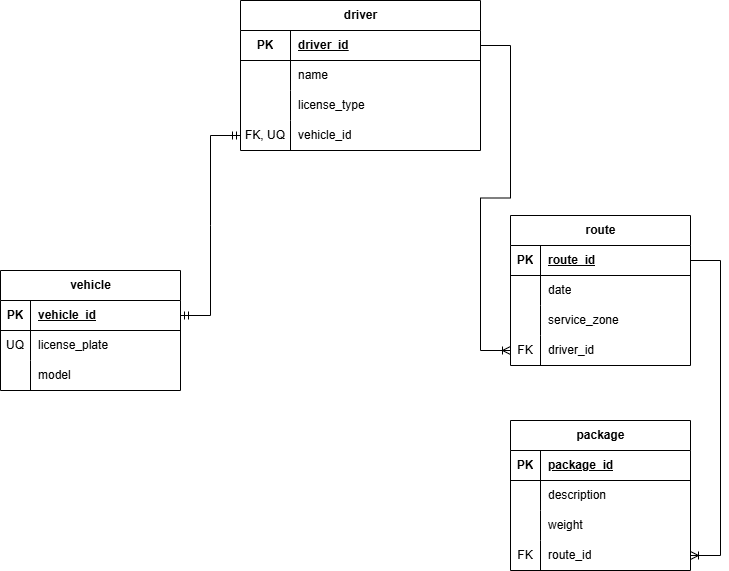

The diagram above was exported from draw.io. Its source (the exported page's mxGraphModel, read from the mxfile embedded in the PNG):
<mxGraphModel dx="1536" dy="437" grid="1" gridSize="10" guides="1" tooltips="1" connect="1" arrows="1" fold="1" page="1" pageScale="1" pageWidth="850" pageHeight="1100" math="0" shadow="0">
  <root>
    <mxCell id="0" />
    <mxCell id="1" parent="0" />
    <mxCell id="VOTSzGKP-orEyLx4NZRe-1" value="driver" style="shape=table;startSize=30;container=1;collapsible=1;childLayout=tableLayout;fixedRows=1;rowLines=0;fontStyle=1;align=center;resizeLast=1;html=1;" parent="1" vertex="1">
      <mxGeometry x="210" y="20" width="240" height="150" as="geometry" />
    </mxCell>
    <mxCell id="VOTSzGKP-orEyLx4NZRe-2" value="" style="shape=tableRow;horizontal=0;startSize=0;swimlaneHead=0;swimlaneBody=0;fillColor=none;collapsible=0;dropTarget=0;points=[[0,0.5],[1,0.5]];portConstraint=eastwest;top=0;left=0;right=0;bottom=1;" parent="VOTSzGKP-orEyLx4NZRe-1" vertex="1">
      <mxGeometry y="30" width="240" height="30" as="geometry" />
    </mxCell>
    <mxCell id="VOTSzGKP-orEyLx4NZRe-3" value="PK" style="shape=partialRectangle;connectable=0;fillColor=none;top=0;left=0;bottom=0;right=0;fontStyle=1;overflow=hidden;whiteSpace=wrap;html=1;" parent="VOTSzGKP-orEyLx4NZRe-2" vertex="1">
      <mxGeometry width="50" height="30" as="geometry">
        <mxRectangle width="50" height="30" as="alternateBounds" />
      </mxGeometry>
    </mxCell>
    <mxCell id="VOTSzGKP-orEyLx4NZRe-4" value="driver_id" style="shape=partialRectangle;connectable=0;fillColor=none;top=0;left=0;bottom=0;right=0;align=left;spacingLeft=6;fontStyle=5;overflow=hidden;whiteSpace=wrap;html=1;" parent="VOTSzGKP-orEyLx4NZRe-2" vertex="1">
      <mxGeometry x="50" width="190" height="30" as="geometry">
        <mxRectangle width="190" height="30" as="alternateBounds" />
      </mxGeometry>
    </mxCell>
    <mxCell id="VOTSzGKP-orEyLx4NZRe-5" value="" style="shape=tableRow;horizontal=0;startSize=0;swimlaneHead=0;swimlaneBody=0;fillColor=none;collapsible=0;dropTarget=0;points=[[0,0.5],[1,0.5]];portConstraint=eastwest;top=0;left=0;right=0;bottom=0;" parent="VOTSzGKP-orEyLx4NZRe-1" vertex="1">
      <mxGeometry y="60" width="240" height="30" as="geometry" />
    </mxCell>
    <mxCell id="VOTSzGKP-orEyLx4NZRe-6" value="" style="shape=partialRectangle;connectable=0;fillColor=none;top=0;left=0;bottom=0;right=0;editable=1;overflow=hidden;whiteSpace=wrap;html=1;" parent="VOTSzGKP-orEyLx4NZRe-5" vertex="1">
      <mxGeometry width="50" height="30" as="geometry">
        <mxRectangle width="50" height="30" as="alternateBounds" />
      </mxGeometry>
    </mxCell>
    <mxCell id="VOTSzGKP-orEyLx4NZRe-7" value="name" style="shape=partialRectangle;connectable=0;fillColor=none;top=0;left=0;bottom=0;right=0;align=left;spacingLeft=6;overflow=hidden;whiteSpace=wrap;html=1;" parent="VOTSzGKP-orEyLx4NZRe-5" vertex="1">
      <mxGeometry x="50" width="190" height="30" as="geometry">
        <mxRectangle width="190" height="30" as="alternateBounds" />
      </mxGeometry>
    </mxCell>
    <mxCell id="VOTSzGKP-orEyLx4NZRe-8" value="" style="shape=tableRow;horizontal=0;startSize=0;swimlaneHead=0;swimlaneBody=0;fillColor=none;collapsible=0;dropTarget=0;points=[[0,0.5],[1,0.5]];portConstraint=eastwest;top=0;left=0;right=0;bottom=0;" parent="VOTSzGKP-orEyLx4NZRe-1" vertex="1">
      <mxGeometry y="90" width="240" height="30" as="geometry" />
    </mxCell>
    <mxCell id="VOTSzGKP-orEyLx4NZRe-9" value="" style="shape=partialRectangle;connectable=0;fillColor=none;top=0;left=0;bottom=0;right=0;editable=1;overflow=hidden;whiteSpace=wrap;html=1;" parent="VOTSzGKP-orEyLx4NZRe-8" vertex="1">
      <mxGeometry width="50" height="30" as="geometry">
        <mxRectangle width="50" height="30" as="alternateBounds" />
      </mxGeometry>
    </mxCell>
    <mxCell id="VOTSzGKP-orEyLx4NZRe-10" value="license_type" style="shape=partialRectangle;connectable=0;fillColor=none;top=0;left=0;bottom=0;right=0;align=left;spacingLeft=6;overflow=hidden;whiteSpace=wrap;html=1;" parent="VOTSzGKP-orEyLx4NZRe-8" vertex="1">
      <mxGeometry x="50" width="190" height="30" as="geometry">
        <mxRectangle width="190" height="30" as="alternateBounds" />
      </mxGeometry>
    </mxCell>
    <mxCell id="VOTSzGKP-orEyLx4NZRe-11" value="" style="shape=tableRow;horizontal=0;startSize=0;swimlaneHead=0;swimlaneBody=0;fillColor=none;collapsible=0;dropTarget=0;points=[[0,0.5],[1,0.5]];portConstraint=eastwest;top=0;left=0;right=0;bottom=0;" parent="VOTSzGKP-orEyLx4NZRe-1" vertex="1">
      <mxGeometry y="120" width="240" height="30" as="geometry" />
    </mxCell>
    <mxCell id="VOTSzGKP-orEyLx4NZRe-12" value="FK, UQ" style="shape=partialRectangle;connectable=0;fillColor=none;top=0;left=0;bottom=0;right=0;editable=1;overflow=hidden;whiteSpace=wrap;html=1;" parent="VOTSzGKP-orEyLx4NZRe-11" vertex="1">
      <mxGeometry width="50" height="30" as="geometry">
        <mxRectangle width="50" height="30" as="alternateBounds" />
      </mxGeometry>
    </mxCell>
    <mxCell id="VOTSzGKP-orEyLx4NZRe-13" value="vehicle_id" style="shape=partialRectangle;connectable=0;fillColor=none;top=0;left=0;bottom=0;right=0;align=left;spacingLeft=6;overflow=hidden;whiteSpace=wrap;html=1;" parent="VOTSzGKP-orEyLx4NZRe-11" vertex="1">
      <mxGeometry x="50" width="190" height="30" as="geometry">
        <mxRectangle width="190" height="30" as="alternateBounds" />
      </mxGeometry>
    </mxCell>
    <mxCell id="VOTSzGKP-orEyLx4NZRe-14" value="route" style="shape=table;startSize=30;container=1;collapsible=1;childLayout=tableLayout;fixedRows=1;rowLines=0;fontStyle=1;align=center;resizeLast=1;html=1;" parent="1" vertex="1">
      <mxGeometry x="480" y="235" width="180" height="150" as="geometry" />
    </mxCell>
    <mxCell id="VOTSzGKP-orEyLx4NZRe-15" value="" style="shape=tableRow;horizontal=0;startSize=0;swimlaneHead=0;swimlaneBody=0;fillColor=none;collapsible=0;dropTarget=0;points=[[0,0.5],[1,0.5]];portConstraint=eastwest;top=0;left=0;right=0;bottom=1;" parent="VOTSzGKP-orEyLx4NZRe-14" vertex="1">
      <mxGeometry y="30" width="180" height="30" as="geometry" />
    </mxCell>
    <mxCell id="VOTSzGKP-orEyLx4NZRe-16" value="PK" style="shape=partialRectangle;connectable=0;fillColor=none;top=0;left=0;bottom=0;right=0;fontStyle=1;overflow=hidden;whiteSpace=wrap;html=1;" parent="VOTSzGKP-orEyLx4NZRe-15" vertex="1">
      <mxGeometry width="30" height="30" as="geometry">
        <mxRectangle width="30" height="30" as="alternateBounds" />
      </mxGeometry>
    </mxCell>
    <mxCell id="VOTSzGKP-orEyLx4NZRe-17" value="route_id" style="shape=partialRectangle;connectable=0;fillColor=none;top=0;left=0;bottom=0;right=0;align=left;spacingLeft=6;fontStyle=5;overflow=hidden;whiteSpace=wrap;html=1;" parent="VOTSzGKP-orEyLx4NZRe-15" vertex="1">
      <mxGeometry x="30" width="150" height="30" as="geometry">
        <mxRectangle width="150" height="30" as="alternateBounds" />
      </mxGeometry>
    </mxCell>
    <mxCell id="VOTSzGKP-orEyLx4NZRe-18" value="" style="shape=tableRow;horizontal=0;startSize=0;swimlaneHead=0;swimlaneBody=0;fillColor=none;collapsible=0;dropTarget=0;points=[[0,0.5],[1,0.5]];portConstraint=eastwest;top=0;left=0;right=0;bottom=0;" parent="VOTSzGKP-orEyLx4NZRe-14" vertex="1">
      <mxGeometry y="60" width="180" height="30" as="geometry" />
    </mxCell>
    <mxCell id="VOTSzGKP-orEyLx4NZRe-19" value="" style="shape=partialRectangle;connectable=0;fillColor=none;top=0;left=0;bottom=0;right=0;editable=1;overflow=hidden;whiteSpace=wrap;html=1;" parent="VOTSzGKP-orEyLx4NZRe-18" vertex="1">
      <mxGeometry width="30" height="30" as="geometry">
        <mxRectangle width="30" height="30" as="alternateBounds" />
      </mxGeometry>
    </mxCell>
    <mxCell id="VOTSzGKP-orEyLx4NZRe-20" value="date" style="shape=partialRectangle;connectable=0;fillColor=none;top=0;left=0;bottom=0;right=0;align=left;spacingLeft=6;overflow=hidden;whiteSpace=wrap;html=1;" parent="VOTSzGKP-orEyLx4NZRe-18" vertex="1">
      <mxGeometry x="30" width="150" height="30" as="geometry">
        <mxRectangle width="150" height="30" as="alternateBounds" />
      </mxGeometry>
    </mxCell>
    <mxCell id="VOTSzGKP-orEyLx4NZRe-21" value="" style="shape=tableRow;horizontal=0;startSize=0;swimlaneHead=0;swimlaneBody=0;fillColor=none;collapsible=0;dropTarget=0;points=[[0,0.5],[1,0.5]];portConstraint=eastwest;top=0;left=0;right=0;bottom=0;" parent="VOTSzGKP-orEyLx4NZRe-14" vertex="1">
      <mxGeometry y="90" width="180" height="30" as="geometry" />
    </mxCell>
    <mxCell id="VOTSzGKP-orEyLx4NZRe-22" value="" style="shape=partialRectangle;connectable=0;fillColor=none;top=0;left=0;bottom=0;right=0;editable=1;overflow=hidden;whiteSpace=wrap;html=1;" parent="VOTSzGKP-orEyLx4NZRe-21" vertex="1">
      <mxGeometry width="30" height="30" as="geometry">
        <mxRectangle width="30" height="30" as="alternateBounds" />
      </mxGeometry>
    </mxCell>
    <mxCell id="VOTSzGKP-orEyLx4NZRe-23" value="service_zone" style="shape=partialRectangle;connectable=0;fillColor=none;top=0;left=0;bottom=0;right=0;align=left;spacingLeft=6;overflow=hidden;whiteSpace=wrap;html=1;" parent="VOTSzGKP-orEyLx4NZRe-21" vertex="1">
      <mxGeometry x="30" width="150" height="30" as="geometry">
        <mxRectangle width="150" height="30" as="alternateBounds" />
      </mxGeometry>
    </mxCell>
    <mxCell id="VOTSzGKP-orEyLx4NZRe-24" value="" style="shape=tableRow;horizontal=0;startSize=0;swimlaneHead=0;swimlaneBody=0;fillColor=none;collapsible=0;dropTarget=0;points=[[0,0.5],[1,0.5]];portConstraint=eastwest;top=0;left=0;right=0;bottom=0;" parent="VOTSzGKP-orEyLx4NZRe-14" vertex="1">
      <mxGeometry y="120" width="180" height="30" as="geometry" />
    </mxCell>
    <mxCell id="VOTSzGKP-orEyLx4NZRe-25" value="FK" style="shape=partialRectangle;connectable=0;fillColor=none;top=0;left=0;bottom=0;right=0;editable=1;overflow=hidden;whiteSpace=wrap;html=1;" parent="VOTSzGKP-orEyLx4NZRe-24" vertex="1">
      <mxGeometry width="30" height="30" as="geometry">
        <mxRectangle width="30" height="30" as="alternateBounds" />
      </mxGeometry>
    </mxCell>
    <mxCell id="VOTSzGKP-orEyLx4NZRe-26" value="driver_id" style="shape=partialRectangle;connectable=0;fillColor=none;top=0;left=0;bottom=0;right=0;align=left;spacingLeft=6;overflow=hidden;whiteSpace=wrap;html=1;" parent="VOTSzGKP-orEyLx4NZRe-24" vertex="1">
      <mxGeometry x="30" width="150" height="30" as="geometry">
        <mxRectangle width="150" height="30" as="alternateBounds" />
      </mxGeometry>
    </mxCell>
    <mxCell id="VOTSzGKP-orEyLx4NZRe-27" value="vehicle" style="shape=table;startSize=30;container=1;collapsible=1;childLayout=tableLayout;fixedRows=1;rowLines=0;fontStyle=1;align=center;resizeLast=1;html=1;" parent="1" vertex="1">
      <mxGeometry x="-30" y="290" width="180" height="120" as="geometry" />
    </mxCell>
    <mxCell id="VOTSzGKP-orEyLx4NZRe-28" value="" style="shape=tableRow;horizontal=0;startSize=0;swimlaneHead=0;swimlaneBody=0;fillColor=none;collapsible=0;dropTarget=0;points=[[0,0.5],[1,0.5]];portConstraint=eastwest;top=0;left=0;right=0;bottom=1;" parent="VOTSzGKP-orEyLx4NZRe-27" vertex="1">
      <mxGeometry y="30" width="180" height="30" as="geometry" />
    </mxCell>
    <mxCell id="VOTSzGKP-orEyLx4NZRe-29" value="PK" style="shape=partialRectangle;connectable=0;fillColor=none;top=0;left=0;bottom=0;right=0;fontStyle=1;overflow=hidden;whiteSpace=wrap;html=1;" parent="VOTSzGKP-orEyLx4NZRe-28" vertex="1">
      <mxGeometry width="30" height="30" as="geometry">
        <mxRectangle width="30" height="30" as="alternateBounds" />
      </mxGeometry>
    </mxCell>
    <mxCell id="VOTSzGKP-orEyLx4NZRe-30" value="vehicle_id" style="shape=partialRectangle;connectable=0;fillColor=none;top=0;left=0;bottom=0;right=0;align=left;spacingLeft=6;fontStyle=5;overflow=hidden;whiteSpace=wrap;html=1;" parent="VOTSzGKP-orEyLx4NZRe-28" vertex="1">
      <mxGeometry x="30" width="150" height="30" as="geometry">
        <mxRectangle width="150" height="30" as="alternateBounds" />
      </mxGeometry>
    </mxCell>
    <mxCell id="VOTSzGKP-orEyLx4NZRe-31" value="" style="shape=tableRow;horizontal=0;startSize=0;swimlaneHead=0;swimlaneBody=0;fillColor=none;collapsible=0;dropTarget=0;points=[[0,0.5],[1,0.5]];portConstraint=eastwest;top=0;left=0;right=0;bottom=0;" parent="VOTSzGKP-orEyLx4NZRe-27" vertex="1">
      <mxGeometry y="60" width="180" height="30" as="geometry" />
    </mxCell>
    <mxCell id="VOTSzGKP-orEyLx4NZRe-32" value="UQ" style="shape=partialRectangle;connectable=0;fillColor=none;top=0;left=0;bottom=0;right=0;editable=1;overflow=hidden;whiteSpace=wrap;html=1;" parent="VOTSzGKP-orEyLx4NZRe-31" vertex="1">
      <mxGeometry width="30" height="30" as="geometry">
        <mxRectangle width="30" height="30" as="alternateBounds" />
      </mxGeometry>
    </mxCell>
    <mxCell id="VOTSzGKP-orEyLx4NZRe-33" value="license_plate" style="shape=partialRectangle;connectable=0;fillColor=none;top=0;left=0;bottom=0;right=0;align=left;spacingLeft=6;overflow=hidden;whiteSpace=wrap;html=1;" parent="VOTSzGKP-orEyLx4NZRe-31" vertex="1">
      <mxGeometry x="30" width="150" height="30" as="geometry">
        <mxRectangle width="150" height="30" as="alternateBounds" />
      </mxGeometry>
    </mxCell>
    <mxCell id="VOTSzGKP-orEyLx4NZRe-34" value="" style="shape=tableRow;horizontal=0;startSize=0;swimlaneHead=0;swimlaneBody=0;fillColor=none;collapsible=0;dropTarget=0;points=[[0,0.5],[1,0.5]];portConstraint=eastwest;top=0;left=0;right=0;bottom=0;" parent="VOTSzGKP-orEyLx4NZRe-27" vertex="1">
      <mxGeometry y="90" width="180" height="30" as="geometry" />
    </mxCell>
    <mxCell id="VOTSzGKP-orEyLx4NZRe-35" value="" style="shape=partialRectangle;connectable=0;fillColor=none;top=0;left=0;bottom=0;right=0;editable=1;overflow=hidden;whiteSpace=wrap;html=1;" parent="VOTSzGKP-orEyLx4NZRe-34" vertex="1">
      <mxGeometry width="30" height="30" as="geometry">
        <mxRectangle width="30" height="30" as="alternateBounds" />
      </mxGeometry>
    </mxCell>
    <mxCell id="VOTSzGKP-orEyLx4NZRe-36" value="model" style="shape=partialRectangle;connectable=0;fillColor=none;top=0;left=0;bottom=0;right=0;align=left;spacingLeft=6;overflow=hidden;whiteSpace=wrap;html=1;" parent="VOTSzGKP-orEyLx4NZRe-34" vertex="1">
      <mxGeometry x="30" width="150" height="30" as="geometry">
        <mxRectangle width="150" height="30" as="alternateBounds" />
      </mxGeometry>
    </mxCell>
    <mxCell id="VOTSzGKP-orEyLx4NZRe-40" value="package" style="shape=table;startSize=30;container=1;collapsible=1;childLayout=tableLayout;fixedRows=1;rowLines=0;fontStyle=1;align=center;resizeLast=1;html=1;" parent="1" vertex="1">
      <mxGeometry x="480" y="440" width="180" height="150" as="geometry" />
    </mxCell>
    <mxCell id="VOTSzGKP-orEyLx4NZRe-41" value="" style="shape=tableRow;horizontal=0;startSize=0;swimlaneHead=0;swimlaneBody=0;fillColor=none;collapsible=0;dropTarget=0;points=[[0,0.5],[1,0.5]];portConstraint=eastwest;top=0;left=0;right=0;bottom=1;" parent="VOTSzGKP-orEyLx4NZRe-40" vertex="1">
      <mxGeometry y="30" width="180" height="30" as="geometry" />
    </mxCell>
    <mxCell id="VOTSzGKP-orEyLx4NZRe-42" value="PK" style="shape=partialRectangle;connectable=0;fillColor=none;top=0;left=0;bottom=0;right=0;fontStyle=1;overflow=hidden;whiteSpace=wrap;html=1;" parent="VOTSzGKP-orEyLx4NZRe-41" vertex="1">
      <mxGeometry width="30" height="30" as="geometry">
        <mxRectangle width="30" height="30" as="alternateBounds" />
      </mxGeometry>
    </mxCell>
    <mxCell id="VOTSzGKP-orEyLx4NZRe-43" value="package_id" style="shape=partialRectangle;connectable=0;fillColor=none;top=0;left=0;bottom=0;right=0;align=left;spacingLeft=6;fontStyle=5;overflow=hidden;whiteSpace=wrap;html=1;" parent="VOTSzGKP-orEyLx4NZRe-41" vertex="1">
      <mxGeometry x="30" width="150" height="30" as="geometry">
        <mxRectangle width="150" height="30" as="alternateBounds" />
      </mxGeometry>
    </mxCell>
    <mxCell id="VOTSzGKP-orEyLx4NZRe-44" value="" style="shape=tableRow;horizontal=0;startSize=0;swimlaneHead=0;swimlaneBody=0;fillColor=none;collapsible=0;dropTarget=0;points=[[0,0.5],[1,0.5]];portConstraint=eastwest;top=0;left=0;right=0;bottom=0;" parent="VOTSzGKP-orEyLx4NZRe-40" vertex="1">
      <mxGeometry y="60" width="180" height="30" as="geometry" />
    </mxCell>
    <mxCell id="VOTSzGKP-orEyLx4NZRe-45" value="" style="shape=partialRectangle;connectable=0;fillColor=none;top=0;left=0;bottom=0;right=0;editable=1;overflow=hidden;whiteSpace=wrap;html=1;" parent="VOTSzGKP-orEyLx4NZRe-44" vertex="1">
      <mxGeometry width="30" height="30" as="geometry">
        <mxRectangle width="30" height="30" as="alternateBounds" />
      </mxGeometry>
    </mxCell>
    <mxCell id="VOTSzGKP-orEyLx4NZRe-46" value="description" style="shape=partialRectangle;connectable=0;fillColor=none;top=0;left=0;bottom=0;right=0;align=left;spacingLeft=6;overflow=hidden;whiteSpace=wrap;html=1;" parent="VOTSzGKP-orEyLx4NZRe-44" vertex="1">
      <mxGeometry x="30" width="150" height="30" as="geometry">
        <mxRectangle width="150" height="30" as="alternateBounds" />
      </mxGeometry>
    </mxCell>
    <mxCell id="VOTSzGKP-orEyLx4NZRe-47" value="" style="shape=tableRow;horizontal=0;startSize=0;swimlaneHead=0;swimlaneBody=0;fillColor=none;collapsible=0;dropTarget=0;points=[[0,0.5],[1,0.5]];portConstraint=eastwest;top=0;left=0;right=0;bottom=0;" parent="VOTSzGKP-orEyLx4NZRe-40" vertex="1">
      <mxGeometry y="90" width="180" height="30" as="geometry" />
    </mxCell>
    <mxCell id="VOTSzGKP-orEyLx4NZRe-48" value="" style="shape=partialRectangle;connectable=0;fillColor=none;top=0;left=0;bottom=0;right=0;editable=1;overflow=hidden;whiteSpace=wrap;html=1;" parent="VOTSzGKP-orEyLx4NZRe-47" vertex="1">
      <mxGeometry width="30" height="30" as="geometry">
        <mxRectangle width="30" height="30" as="alternateBounds" />
      </mxGeometry>
    </mxCell>
    <mxCell id="VOTSzGKP-orEyLx4NZRe-49" value="weight" style="shape=partialRectangle;connectable=0;fillColor=none;top=0;left=0;bottom=0;right=0;align=left;spacingLeft=6;overflow=hidden;whiteSpace=wrap;html=1;" parent="VOTSzGKP-orEyLx4NZRe-47" vertex="1">
      <mxGeometry x="30" width="150" height="30" as="geometry">
        <mxRectangle width="150" height="30" as="alternateBounds" />
      </mxGeometry>
    </mxCell>
    <mxCell id="VOTSzGKP-orEyLx4NZRe-50" value="" style="shape=tableRow;horizontal=0;startSize=0;swimlaneHead=0;swimlaneBody=0;fillColor=none;collapsible=0;dropTarget=0;points=[[0,0.5],[1,0.5]];portConstraint=eastwest;top=0;left=0;right=0;bottom=0;" parent="VOTSzGKP-orEyLx4NZRe-40" vertex="1">
      <mxGeometry y="120" width="180" height="30" as="geometry" />
    </mxCell>
    <mxCell id="VOTSzGKP-orEyLx4NZRe-51" value="FK" style="shape=partialRectangle;connectable=0;fillColor=none;top=0;left=0;bottom=0;right=0;editable=1;overflow=hidden;whiteSpace=wrap;html=1;" parent="VOTSzGKP-orEyLx4NZRe-50" vertex="1">
      <mxGeometry width="30" height="30" as="geometry">
        <mxRectangle width="30" height="30" as="alternateBounds" />
      </mxGeometry>
    </mxCell>
    <mxCell id="VOTSzGKP-orEyLx4NZRe-52" value="route_id" style="shape=partialRectangle;connectable=0;fillColor=none;top=0;left=0;bottom=0;right=0;align=left;spacingLeft=6;overflow=hidden;whiteSpace=wrap;html=1;" parent="VOTSzGKP-orEyLx4NZRe-50" vertex="1">
      <mxGeometry x="30" width="150" height="30" as="geometry">
        <mxRectangle width="150" height="30" as="alternateBounds" />
      </mxGeometry>
    </mxCell>
    <mxCell id="VOTSzGKP-orEyLx4NZRe-76" value="" style="edgeStyle=entityRelationEdgeStyle;fontSize=12;html=1;endArrow=ERmandOne;startArrow=ERmandOne;rounded=0;exitX=1;exitY=0.5;exitDx=0;exitDy=0;entryX=0;entryY=0.5;entryDx=0;entryDy=0;" parent="1" source="VOTSzGKP-orEyLx4NZRe-28" target="VOTSzGKP-orEyLx4NZRe-11" edge="1">
      <mxGeometry width="100" height="100" relative="1" as="geometry">
        <mxPoint x="180.00000000000009" y="293.32000000000005" as="sourcePoint" />
        <mxPoint x="222.08" y="155" as="targetPoint" />
      </mxGeometry>
    </mxCell>
    <mxCell id="VOTSzGKP-orEyLx4NZRe-77" value="" style="edgeStyle=entityRelationEdgeStyle;fontSize=12;html=1;endArrow=ERoneToMany;rounded=0;exitX=1;exitY=0.5;exitDx=0;exitDy=0;entryX=0;entryY=0.5;entryDx=0;entryDy=0;" parent="1" source="VOTSzGKP-orEyLx4NZRe-2" target="VOTSzGKP-orEyLx4NZRe-24" edge="1">
      <mxGeometry width="100" height="100" relative="1" as="geometry">
        <mxPoint x="280" y="300" as="sourcePoint" />
        <mxPoint x="380" y="200" as="targetPoint" />
      </mxGeometry>
    </mxCell>
    <mxCell id="VOTSzGKP-orEyLx4NZRe-78" value="" style="edgeStyle=entityRelationEdgeStyle;fontSize=12;html=1;endArrow=ERoneToMany;rounded=0;exitX=1;exitY=0.5;exitDx=0;exitDy=0;" parent="1" source="VOTSzGKP-orEyLx4NZRe-15" target="VOTSzGKP-orEyLx4NZRe-50" edge="1">
      <mxGeometry width="100" height="100" relative="1" as="geometry">
        <mxPoint x="280" y="400" as="sourcePoint" />
        <mxPoint x="380" y="300" as="targetPoint" />
      </mxGeometry>
    </mxCell>
  </root>
</mxGraphModel>